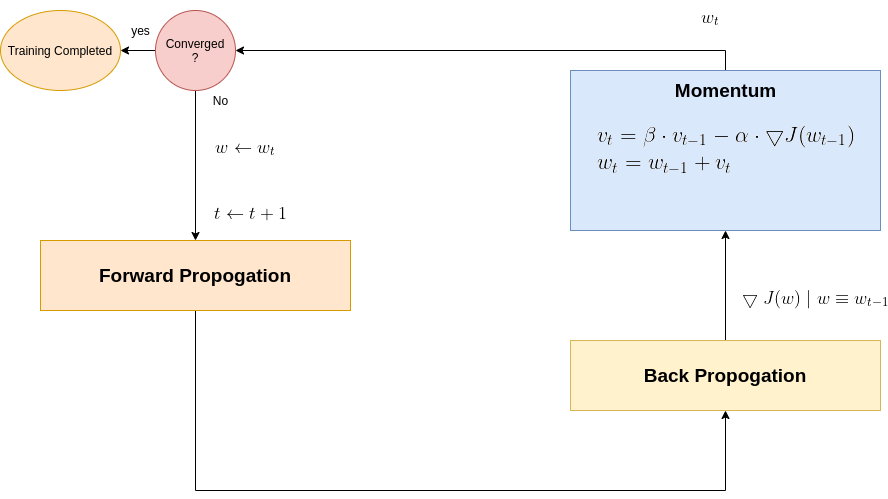

The diagram above was exported from draw.io. Its source (the exported page's mxGraphModel, read from the mxfile embedded in the PNG):
<mxGraphModel dx="2200" dy="740" grid="1" gridSize="10" guides="1" tooltips="1" connect="1" arrows="1" fold="1" page="1" pageScale="1" pageWidth="850" pageHeight="1100" math="0" shadow="0">
  <root>
    <mxCell id="0" />
    <mxCell id="1" parent="0" />
    <mxCell id="Jm8SX64VOnyyLOfJ568Y-11" style="edgeStyle=orthogonalEdgeStyle;rounded=0;orthogonalLoop=1;jettySize=auto;html=1;entryX=1;entryY=0.5;entryDx=0;entryDy=0;exitX=0.5;exitY=0;exitDx=0;exitDy=0;" edge="1" parent="1" source="Jm8SX64VOnyyLOfJ568Y-4" target="Jm8SX64VOnyyLOfJ568Y-20">
      <mxGeometry relative="1" as="geometry" />
    </mxCell>
    <mxCell id="Jm8SX64VOnyyLOfJ568Y-4" value="&lt;img src=&quot;https://latex.codecogs.com/gif.latex?%5Clarge%20%5C%5C%20v_t%20%3D%20%5Cbeta%20%5Ccdot%20v_%7Bt-1%7D%20-%20%5Calpha%20%5Ccdot%20%5Cbigtriangledown%20J%20%28w_%7Bt-1%7D%20%29%20%5C%5C%20w_t%3Dw_%7Bt-1%7D&amp;amp;plus;v_t&quot;&gt;" style="rounded=0;whiteSpace=wrap;html=1;fillColor=#dae8fc;strokeColor=#6c8ebf;" vertex="1" parent="1">
      <mxGeometry x="550" y="90" width="310" height="160" as="geometry" />
    </mxCell>
    <mxCell id="Jm8SX64VOnyyLOfJ568Y-7" value="" style="edgeStyle=orthogonalEdgeStyle;rounded=0;orthogonalLoop=1;jettySize=auto;html=1;" edge="1" parent="1" source="Jm8SX64VOnyyLOfJ568Y-5" target="Jm8SX64VOnyyLOfJ568Y-4">
      <mxGeometry relative="1" as="geometry" />
    </mxCell>
    <mxCell id="Jm8SX64VOnyyLOfJ568Y-5" value="&lt;font style=&quot;font-size: 19px&quot;&gt;&lt;b&gt;Back Propogation&lt;/b&gt;&lt;/font&gt;" style="rounded=0;whiteSpace=wrap;html=1;fillColor=#fff2cc;strokeColor=#d6b656;" vertex="1" parent="1">
      <mxGeometry x="550" y="360" width="310" height="70" as="geometry" />
    </mxCell>
    <mxCell id="Jm8SX64VOnyyLOfJ568Y-15" style="edgeStyle=orthogonalEdgeStyle;rounded=0;orthogonalLoop=1;jettySize=auto;html=1;entryX=0.5;entryY=1;entryDx=0;entryDy=0;" edge="1" parent="1" source="Jm8SX64VOnyyLOfJ568Y-6" target="Jm8SX64VOnyyLOfJ568Y-5">
      <mxGeometry relative="1" as="geometry">
        <mxPoint x="550" y="330" as="targetPoint" />
        <Array as="points">
          <mxPoint x="175" y="510" />
          <mxPoint x="705" y="510" />
        </Array>
      </mxGeometry>
    </mxCell>
    <mxCell id="Jm8SX64VOnyyLOfJ568Y-6" value="&lt;font style=&quot;font-size: 19px&quot;&gt;&lt;b&gt;Forward Propogation&lt;/b&gt;&lt;/font&gt;" style="rounded=0;whiteSpace=wrap;html=1;fillColor=#ffe6cc;strokeColor=#d79b00;" vertex="1" parent="1">
      <mxGeometry x="20" y="260" width="310" height="70" as="geometry" />
    </mxCell>
    <mxCell id="Jm8SX64VOnyyLOfJ568Y-10" value="&lt;img src=&quot;https://latex.codecogs.com/gif.latex?%5C%5C%20w_%7Bt%7D&quot;&gt;" style="rounded=0;whiteSpace=wrap;html=1;strokeColor=#FFFFFF;" vertex="1" parent="1">
      <mxGeometry x="630" y="20" width="120" height="40" as="geometry" />
    </mxCell>
    <mxCell id="Jm8SX64VOnyyLOfJ568Y-13" value="&lt;img src=&quot;https://latex.codecogs.com/gif.latex?%5C%5C%20%5Cbigtriangledown%20J%20%28w%29%20%5C%3B%7C%5C%3Bw%20%5Cequiv%20w_%7Bt-1%7D&quot;&gt;" style="rounded=0;whiteSpace=wrap;html=1;strokeColor=#FFFFFF;" vertex="1" parent="1">
      <mxGeometry x="750" y="300" width="90" height="40" as="geometry" />
    </mxCell>
    <mxCell id="Jm8SX64VOnyyLOfJ568Y-14" value="&lt;img src=&quot;https://latex.codecogs.com/gif.latex?t%20%5Cleftarrow%20t&amp;amp;plus;1&quot;&gt;" style="rounded=0;whiteSpace=wrap;html=1;strokeColor=#FFFFFF;" vertex="1" parent="1">
      <mxGeometry x="170" y="220" width="120" height="30" as="geometry" />
    </mxCell>
    <mxCell id="Jm8SX64VOnyyLOfJ568Y-17" style="edgeStyle=orthogonalEdgeStyle;rounded=0;orthogonalLoop=1;jettySize=auto;html=1;exitX=0.5;exitY=1;exitDx=0;exitDy=0;" edge="1" parent="1" source="Jm8SX64VOnyyLOfJ568Y-4" target="Jm8SX64VOnyyLOfJ568Y-4">
      <mxGeometry relative="1" as="geometry" />
    </mxCell>
    <mxCell id="Jm8SX64VOnyyLOfJ568Y-18" value="&lt;font style=&quot;font-size: 19px&quot;&gt;&lt;b&gt;Momentum&lt;/b&gt;&lt;/font&gt;" style="text;html=1;align=center;verticalAlign=middle;resizable=0;points=[];autosize=1;strokeColor=none;fillColor=none;" vertex="1" parent="1">
      <mxGeometry x="645" y="100" width="120" height="20" as="geometry" />
    </mxCell>
    <mxCell id="Jm8SX64VOnyyLOfJ568Y-19" value="" style="ellipse;whiteSpace=wrap;html=1;strokeColor=#FFFFFF;" vertex="1" parent="1">
      <mxGeometry x="360" y="270" width="120" height="80" as="geometry" />
    </mxCell>
    <mxCell id="Jm8SX64VOnyyLOfJ568Y-21" style="edgeStyle=orthogonalEdgeStyle;rounded=0;orthogonalLoop=1;jettySize=auto;html=1;entryX=0.5;entryY=0;entryDx=0;entryDy=0;" edge="1" parent="1" source="Jm8SX64VOnyyLOfJ568Y-20" target="Jm8SX64VOnyyLOfJ568Y-6">
      <mxGeometry relative="1" as="geometry" />
    </mxCell>
    <mxCell id="Jm8SX64VOnyyLOfJ568Y-25" value="" style="edgeStyle=orthogonalEdgeStyle;rounded=0;orthogonalLoop=1;jettySize=auto;html=1;" edge="1" parent="1" source="Jm8SX64VOnyyLOfJ568Y-20" target="Jm8SX64VOnyyLOfJ568Y-24">
      <mxGeometry relative="1" as="geometry" />
    </mxCell>
    <mxCell id="Jm8SX64VOnyyLOfJ568Y-20" value="Converged&lt;br&gt;?" style="ellipse;whiteSpace=wrap;html=1;aspect=fixed;fillColor=#f8cecc;strokeColor=#b85450;" vertex="1" parent="1">
      <mxGeometry x="135" y="30" width="80" height="80" as="geometry" />
    </mxCell>
    <mxCell id="Jm8SX64VOnyyLOfJ568Y-22" value="&lt;img src=&quot;https://latex.codecogs.com/gif.latex?%5C%5C%20w%20%5Cleftarrow%20w_t&quot;&gt;" style="rounded=0;whiteSpace=wrap;html=1;strokeColor=#FFFFFF;" vertex="1" parent="1">
      <mxGeometry x="200" y="150" width="50" height="40" as="geometry" />
    </mxCell>
    <mxCell id="Jm8SX64VOnyyLOfJ568Y-23" value="No" style="text;html=1;align=center;verticalAlign=middle;resizable=0;points=[];autosize=1;strokeColor=none;fillColor=none;" vertex="1" parent="1">
      <mxGeometry x="185" y="110" width="30" height="20" as="geometry" />
    </mxCell>
    <mxCell id="Jm8SX64VOnyyLOfJ568Y-24" value="Training Completed" style="ellipse;whiteSpace=wrap;html=1;strokeColor=#d79b00;fillColor=#ffe6cc;" vertex="1" parent="1">
      <mxGeometry x="-20" y="30" width="120" height="80" as="geometry" />
    </mxCell>
    <mxCell id="Jm8SX64VOnyyLOfJ568Y-27" value="yes" style="text;html=1;align=center;verticalAlign=middle;resizable=0;points=[];autosize=1;strokeColor=none;fillColor=none;" vertex="1" parent="1">
      <mxGeometry x="105" y="40" width="30" height="20" as="geometry" />
    </mxCell>
  </root>
</mxGraphModel>